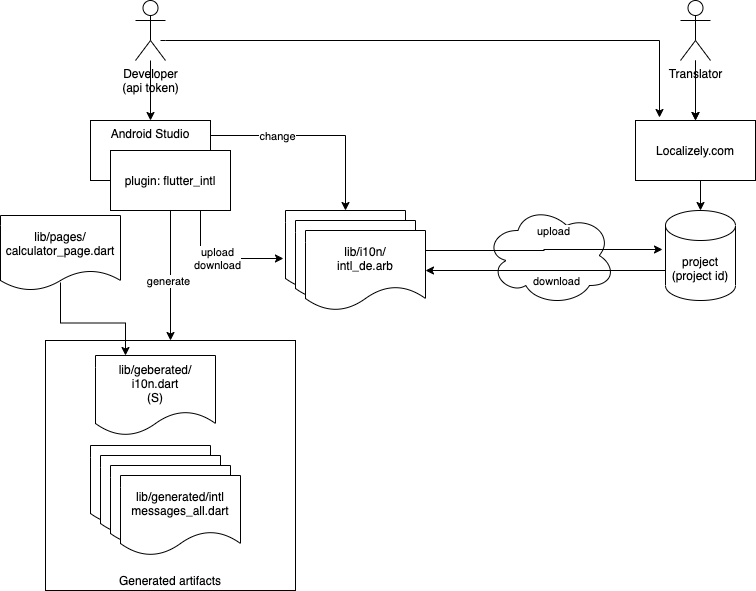

The diagram above was exported from draw.io. Its source (the exported page's mxGraphModel, read from the mxfile embedded in the PNG):
<mxGraphModel dx="1092" dy="816" grid="1" gridSize="10" guides="1" tooltips="1" connect="1" arrows="1" fold="1" page="1" pageScale="1" pageWidth="827" pageHeight="1169" math="0" shadow="0">
  <root>
    <mxCell id="0" />
    <mxCell id="1" parent="0" />
    <mxCell id="NkxG7zeGsx5UD3YY2Kcv-14" value="Generated artifacts" style="whiteSpace=wrap;html=1;aspect=fixed;verticalAlign=bottom;" vertex="1" parent="1">
      <mxGeometry x="85" y="470" width="250" height="250" as="geometry" />
    </mxCell>
    <mxCell id="NkxG7zeGsx5UD3YY2Kcv-1" value="" style="ellipse;shape=cloud;whiteSpace=wrap;html=1;" vertex="1" parent="1">
      <mxGeometry x="525" y="335" width="130" height="100" as="geometry" />
    </mxCell>
    <mxCell id="NkxG7zeGsx5UD3YY2Kcv-27" style="edgeStyle=orthogonalEdgeStyle;rounded=0;orthogonalLoop=1;jettySize=auto;html=1;exitX=0;exitY=0;exitDx=0;exitDy=60;exitPerimeter=0;entryX=1;entryY=0.5;entryDx=0;entryDy=0;" edge="1" parent="1" source="NkxG7zeGsx5UD3YY2Kcv-2" target="NkxG7zeGsx5UD3YY2Kcv-5">
      <mxGeometry relative="1" as="geometry" />
    </mxCell>
    <mxCell id="NkxG7zeGsx5UD3YY2Kcv-28" value="download" style="edgeLabel;html=1;align=center;verticalAlign=middle;resizable=0;points=[];" vertex="1" connectable="0" parent="NkxG7zeGsx5UD3YY2Kcv-27">
      <mxGeometry x="-0.1917" y="2" relative="1" as="geometry">
        <mxPoint x="-13" y="8" as="offset" />
      </mxGeometry>
    </mxCell>
    <mxCell id="NkxG7zeGsx5UD3YY2Kcv-2" value="project&lt;br&gt;(project id)" style="shape=cylinder3;whiteSpace=wrap;html=1;boundedLbl=1;backgroundOutline=1;size=15;" vertex="1" parent="1">
      <mxGeometry x="705" y="340" width="70" height="90" as="geometry" />
    </mxCell>
    <mxCell id="NkxG7zeGsx5UD3YY2Kcv-3" value="lib/i10n/&lt;br&gt;intl_fi.arb" style="shape=document;whiteSpace=wrap;html=1;boundedLbl=1;" vertex="1" parent="1">
      <mxGeometry x="325" y="340" width="120" height="80" as="geometry" />
    </mxCell>
    <mxCell id="NkxG7zeGsx5UD3YY2Kcv-4" value="lib/i10n/&lt;br&gt;intl_en.arb" style="shape=document;whiteSpace=wrap;html=1;boundedLbl=1;" vertex="1" parent="1">
      <mxGeometry x="335" y="350" width="120" height="80" as="geometry" />
    </mxCell>
    <mxCell id="NkxG7zeGsx5UD3YY2Kcv-24" style="edgeStyle=orthogonalEdgeStyle;rounded=0;orthogonalLoop=1;jettySize=auto;html=1;exitX=1;exitY=0.25;exitDx=0;exitDy=0;" edge="1" parent="1" source="NkxG7zeGsx5UD3YY2Kcv-5">
      <mxGeometry relative="1" as="geometry">
        <mxPoint x="702" y="379" as="targetPoint" />
        <Array as="points" />
      </mxGeometry>
    </mxCell>
    <mxCell id="NkxG7zeGsx5UD3YY2Kcv-26" value="upload" style="edgeLabel;html=1;align=center;verticalAlign=middle;resizable=0;points=[];" vertex="1" connectable="0" parent="NkxG7zeGsx5UD3YY2Kcv-24">
      <mxGeometry x="-0.1029" y="4" relative="1" as="geometry">
        <mxPoint x="20" y="-16" as="offset" />
      </mxGeometry>
    </mxCell>
    <mxCell id="NkxG7zeGsx5UD3YY2Kcv-5" value="lib/i10n/&lt;br&gt;intl_de.arb" style="shape=document;whiteSpace=wrap;html=1;boundedLbl=1;" vertex="1" parent="1">
      <mxGeometry x="345" y="360" width="120" height="80" as="geometry" />
    </mxCell>
    <mxCell id="NkxG7zeGsx5UD3YY2Kcv-18" style="edgeStyle=orthogonalEdgeStyle;rounded=0;orthogonalLoop=1;jettySize=auto;html=1;" edge="1" parent="1" source="NkxG7zeGsx5UD3YY2Kcv-6" target="NkxG7zeGsx5UD3YY2Kcv-7">
      <mxGeometry relative="1" as="geometry" />
    </mxCell>
    <mxCell id="NkxG7zeGsx5UD3YY2Kcv-37" style="edgeStyle=orthogonalEdgeStyle;rounded=0;orthogonalLoop=1;jettySize=auto;html=1;entryX=0.2;entryY=-0.05;entryDx=0;entryDy=0;entryPerimeter=0;" edge="1" parent="1" target="NkxG7zeGsx5UD3YY2Kcv-17">
      <mxGeometry relative="1" as="geometry">
        <mxPoint x="200" y="170" as="sourcePoint" />
        <Array as="points">
          <mxPoint x="205" y="170" />
          <mxPoint x="699" y="170" />
        </Array>
      </mxGeometry>
    </mxCell>
    <mxCell id="NkxG7zeGsx5UD3YY2Kcv-6" value="Developer&lt;br&gt;(api token)" style="shape=umlActor;verticalLabelPosition=bottom;verticalAlign=top;html=1;" vertex="1" parent="1">
      <mxGeometry x="175" y="130" width="30" height="60" as="geometry" />
    </mxCell>
    <mxCell id="NkxG7zeGsx5UD3YY2Kcv-22" style="edgeStyle=orthogonalEdgeStyle;rounded=0;orthogonalLoop=1;jettySize=auto;html=1;entryX=0.5;entryY=0;entryDx=0;entryDy=0;exitX=0.5;exitY=1;exitDx=0;exitDy=0;" edge="1" parent="1" source="NkxG7zeGsx5UD3YY2Kcv-34" target="NkxG7zeGsx5UD3YY2Kcv-14">
      <mxGeometry relative="1" as="geometry">
        <mxPoint x="230" y="340" as="sourcePoint" />
      </mxGeometry>
    </mxCell>
    <mxCell id="NkxG7zeGsx5UD3YY2Kcv-29" value="generate" style="edgeLabel;html=1;align=center;verticalAlign=middle;resizable=0;points=[];" vertex="1" connectable="0" parent="NkxG7zeGsx5UD3YY2Kcv-22">
      <mxGeometry x="0.071" y="-3" relative="1" as="geometry">
        <mxPoint as="offset" />
      </mxGeometry>
    </mxCell>
    <mxCell id="NkxG7zeGsx5UD3YY2Kcv-23" style="edgeStyle=orthogonalEdgeStyle;rounded=0;orthogonalLoop=1;jettySize=auto;html=1;exitX=1;exitY=0.25;exitDx=0;exitDy=0;entryX=0.5;entryY=0;entryDx=0;entryDy=0;" edge="1" parent="1" source="NkxG7zeGsx5UD3YY2Kcv-7" target="NkxG7zeGsx5UD3YY2Kcv-3">
      <mxGeometry relative="1" as="geometry" />
    </mxCell>
    <mxCell id="NkxG7zeGsx5UD3YY2Kcv-33" value="change" style="edgeLabel;html=1;align=center;verticalAlign=middle;resizable=0;points=[];" vertex="1" connectable="0" parent="NkxG7zeGsx5UD3YY2Kcv-23">
      <mxGeometry x="-0.3744" relative="1" as="geometry">
        <mxPoint as="offset" />
      </mxGeometry>
    </mxCell>
    <mxCell id="NkxG7zeGsx5UD3YY2Kcv-7" value="Android Studio" style="rounded=0;whiteSpace=wrap;html=1;verticalAlign=top;" vertex="1" parent="1">
      <mxGeometry x="130" y="250" width="120" height="60" as="geometry" />
    </mxCell>
    <mxCell id="NkxG7zeGsx5UD3YY2Kcv-8" value="lib/geberated/&lt;br&gt;i10n.dart&lt;br&gt;(S)" style="shape=document;whiteSpace=wrap;html=1;boundedLbl=1;" vertex="1" parent="1">
      <mxGeometry x="135" y="485" width="120" height="80" as="geometry" />
    </mxCell>
    <mxCell id="NkxG7zeGsx5UD3YY2Kcv-9" value="lib/generated/intl&lt;br&gt;messages_fi.dart" style="shape=document;whiteSpace=wrap;html=1;boundedLbl=1;" vertex="1" parent="1">
      <mxGeometry x="130" y="575" width="120" height="80" as="geometry" />
    </mxCell>
    <mxCell id="NkxG7zeGsx5UD3YY2Kcv-10" value="lib/generated/intl&lt;br&gt;messages_en.dart" style="shape=document;whiteSpace=wrap;html=1;boundedLbl=1;" vertex="1" parent="1">
      <mxGeometry x="140" y="585" width="120" height="80" as="geometry" />
    </mxCell>
    <mxCell id="NkxG7zeGsx5UD3YY2Kcv-11" value="lib/generated/intl&lt;br&gt;messages_de.dart" style="shape=document;whiteSpace=wrap;html=1;boundedLbl=1;" vertex="1" parent="1">
      <mxGeometry x="150" y="595" width="120" height="80" as="geometry" />
    </mxCell>
    <mxCell id="NkxG7zeGsx5UD3YY2Kcv-20" value="" style="edgeStyle=orthogonalEdgeStyle;rounded=0;orthogonalLoop=1;jettySize=auto;html=1;" edge="1" parent="1" source="NkxG7zeGsx5UD3YY2Kcv-16" target="NkxG7zeGsx5UD3YY2Kcv-17">
      <mxGeometry relative="1" as="geometry" />
    </mxCell>
    <mxCell id="NkxG7zeGsx5UD3YY2Kcv-36" value="" style="edgeStyle=orthogonalEdgeStyle;rounded=0;orthogonalLoop=1;jettySize=auto;html=1;" edge="1" parent="1" source="NkxG7zeGsx5UD3YY2Kcv-16" target="NkxG7zeGsx5UD3YY2Kcv-17">
      <mxGeometry relative="1" as="geometry" />
    </mxCell>
    <mxCell id="NkxG7zeGsx5UD3YY2Kcv-16" value="Translator" style="shape=umlActor;verticalLabelPosition=bottom;verticalAlign=top;html=1;" vertex="1" parent="1">
      <mxGeometry x="720" y="130" width="30" height="60" as="geometry" />
    </mxCell>
    <mxCell id="NkxG7zeGsx5UD3YY2Kcv-21" style="edgeStyle=orthogonalEdgeStyle;rounded=0;orthogonalLoop=1;jettySize=auto;html=1;exitX=0.5;exitY=1;exitDx=0;exitDy=0;entryX=0.5;entryY=0;entryDx=0;entryDy=0;entryPerimeter=0;" edge="1" parent="1" source="NkxG7zeGsx5UD3YY2Kcv-17" target="NkxG7zeGsx5UD3YY2Kcv-2">
      <mxGeometry relative="1" as="geometry" />
    </mxCell>
    <mxCell id="NkxG7zeGsx5UD3YY2Kcv-17" value="Localizely.com" style="rounded=0;whiteSpace=wrap;html=1;" vertex="1" parent="1">
      <mxGeometry x="675" y="250" width="120" height="60" as="geometry" />
    </mxCell>
    <mxCell id="NkxG7zeGsx5UD3YY2Kcv-31" style="edgeStyle=orthogonalEdgeStyle;rounded=0;orthogonalLoop=1;jettySize=auto;html=1;entryX=0.25;entryY=0;entryDx=0;entryDy=0;exitX=0.5;exitY=0.893;exitDx=0;exitDy=0;exitPerimeter=0;" edge="1" parent="1" source="NkxG7zeGsx5UD3YY2Kcv-30" target="NkxG7zeGsx5UD3YY2Kcv-8">
      <mxGeometry relative="1" as="geometry" />
    </mxCell>
    <mxCell id="NkxG7zeGsx5UD3YY2Kcv-30" value="lib/pages/&lt;br&gt;calculator_page.dart" style="shape=document;whiteSpace=wrap;html=1;boundedLbl=1;size=0.26666666666666666;" vertex="1" parent="1">
      <mxGeometry x="40" y="345" width="120" height="75" as="geometry" />
    </mxCell>
    <mxCell id="NkxG7zeGsx5UD3YY2Kcv-32" value="lib/generated/intl&lt;br&gt;messages_all.dart" style="shape=document;whiteSpace=wrap;html=1;boundedLbl=1;" vertex="1" parent="1">
      <mxGeometry x="160" y="605" width="120" height="80" as="geometry" />
    </mxCell>
    <mxCell id="NkxG7zeGsx5UD3YY2Kcv-35" value="upload&lt;br&gt;download" style="edgeStyle=orthogonalEdgeStyle;rounded=0;orthogonalLoop=1;jettySize=auto;html=1;exitX=0.75;exitY=1;exitDx=0;exitDy=0;entryX=-0.017;entryY=0.6;entryDx=0;entryDy=0;entryPerimeter=0;" edge="1" parent="1" source="NkxG7zeGsx5UD3YY2Kcv-34" target="NkxG7zeGsx5UD3YY2Kcv-3">
      <mxGeometry relative="1" as="geometry" />
    </mxCell>
    <mxCell id="NkxG7zeGsx5UD3YY2Kcv-34" value="plugin: flutter_intl" style="rounded=0;whiteSpace=wrap;html=1;" vertex="1" parent="1">
      <mxGeometry x="150" y="280" width="120" height="60" as="geometry" />
    </mxCell>
  </root>
</mxGraphModel>